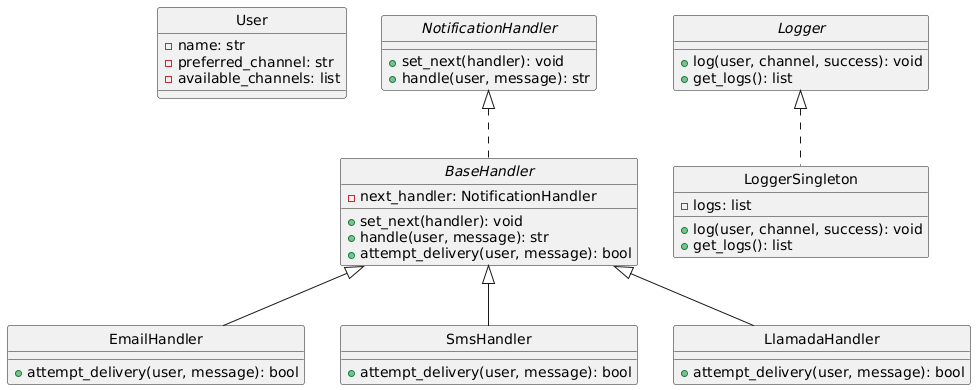

The diagram above was rendered by PlantUML. Its source (embedded in the PNG):
@startuml
skinparam style strictuml

class User {
  - name: str
  - preferred_channel: str
  - available_channels: list
}

interface NotificationHandler {
  + set_next(handler): void
  + handle(user, message): str
}

abstract class BaseHandler implements NotificationHandler {
  - next_handler: NotificationHandler
  + set_next(handler): void
  + handle(user, message): str
  + attempt_delivery(user, message): bool
}

class EmailHandler {
  + attempt_delivery(user, message): bool
}

class SmsHandler {
  + attempt_delivery(user, message): bool
}

class LlamadaHandler {
  + attempt_delivery(user, message): bool
}

BaseHandler <|-- EmailHandler
BaseHandler <|-- SmsHandler
BaseHandler <|-- LlamadaHandler

interface Logger {
  + log(user, channel, success): void
  + get_logs(): list
}

class LoggerSingleton {
  - logs: list
  + log(user, channel, success): void
  + get_logs(): list
}

Logger <|.. LoggerSingleton
@enduml